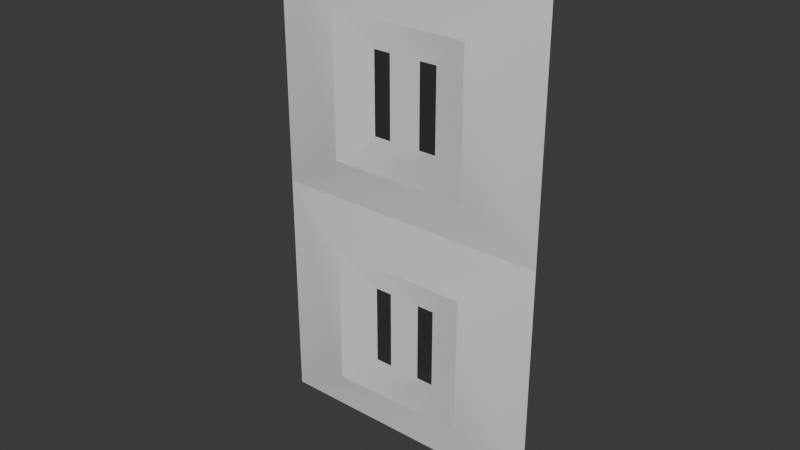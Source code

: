 # Source: plug.blend  (saved by Blender 4.5.87; exported with 4.5.12 LTS)
import bpy
from mathutils import Matrix  # noqa: F401  (used for matrix-valued properties, if any)

bpy.ops.wm.read_factory_settings(use_empty=True)
scene = bpy.context.scene
scene.name = 'Scene'

# ---- collections
col_collection = bpy.data.collections.new('Collection'); scene.collection.children.link(col_collection)

# ---- materials (node trees are filled in below, after node groups)
mat_material = bpy.data.materials.new('Material')
mat_material.alpha_threshold = 0.0
mat_material.roughness = 0.5
mat_material.line_color = (0.0, 0.0, 0.0, 1.0)
mat_black = bpy.data.materials.new('Black')

# ---- material node trees
mat_material.use_nodes = True; mat_material.node_tree.nodes.clear()
_N = mat_material.node_tree.nodes; _L = mat_material.node_tree.links
n0 = _N.new('ShaderNodeOutputMaterial'); n0.name = 'Material Output'; n0.location = (200, 100)
n1 = _N.new('ShaderNodeBsdfPrincipled'); n1.name = 'Principled BSDF'; n1.location = (-200, 100)
n1.inputs[3].default_value = 1.45
_L.new(n1.outputs[0], n0.inputs[0])
n0.is_active_output = True
mat_black.use_nodes = True; mat_black.node_tree.nodes.clear()
_N = mat_black.node_tree.nodes; _L = mat_black.node_tree.links
n0 = _N.new('ShaderNodeBsdfPrincipled'); n0.name = 'Principled BSDF'; n0.location = (-200, 100)
n0.inputs[0].default_value = (0.0339, 0.0339, 0.0339, 1.0)
n1 = _N.new('ShaderNodeOutputMaterial'); n1.name = 'Material Output'; n1.location = (200, 100)
_L.new(n0.outputs[0], n1.inputs[0])
n1.is_active_output = True

# ---- world
world_world = bpy.data.worlds.new('World'); scene.world = world_world
world_world.use_nodes = True; world_world.node_tree.nodes.clear()
_N = world_world.node_tree.nodes; _L = world_world.node_tree.links
n0 = _N.new('ShaderNodeOutputWorld'); n0.name = 'World Output'; n0.location = (200, 100)
n1 = _N.new('ShaderNodeBackground'); n1.name = 'Background'; n1.location = (-200, 100)
n1.inputs[0].default_value = (0.05088, 0.05088, 0.05088, 1.0)
_L.new(n1.outputs[0], n0.inputs[0])
n0.is_active_output = True
world_world.color = (0.05088, 0.05088, 0.05088)
world_world.sun_shadow_jitter_overblur = 0.0

# ---- meshes
me_cube_003 = bpy.data.meshes.new('Cube.003')
me_cube_003.from_pydata([(-0.04605, 0.001182, 0.07719), (0.04605, 0.001182, 0.07719), (-0.04605, 0.001182, 0.0), (0.04605, 0.001182, 0.0), (-0.02301, -0.002816, 0.01465), (-0.02301, -0.002816, 0.06084), (0.02301, -0.002816, 0.06084), (0.02301, -0.002816, 0.01465), (0.01104, 0.001182, 0.05069), (0.01104, 0.001182, 0.02439), (0.005317, 0.001182, 0.05069), (0.005317, 0.001182, 0.02439), (-0.005317, 0.001182, 0.05069), (-0.005317, 0.001182, 0.02439), (-0.01104, 0.001182, 0.05069), (-0.01104, 0.001182, 0.02439)], [], [(0, 2, 4, 5), (3, 1, 6, 7), (7, 6, 8, 9), (10, 11, 9, 8), (1, 0, 5, 6), (2, 3, 7, 4), (14, 5, 4, 15), (15, 13, 12, 14), (15, 4, 7, 9, 11, 10, 8, 6, 5, 14, 12, 13)])
me_cube_003.polygons.foreach_set('use_smooth', [1, 1, 1, 0, 1, 1, 1, 0, 1])
me_cube_003.polygons.foreach_set('material_index', [-1, -1, -1, 2, -1, -1, -1, 2, -1])
_k = set([(4, 5), (4, 7), (5, 6), (6, 7)])
me_cube_003.attributes.new('sharp_edge', 'BOOLEAN', 'EDGE').data.foreach_set('value', [ (min(e.vertices), max(e.vertices)) in _k for e in me_cube_003.edges])
_uv = me_cube_003.uv_layers.new(name='UVMap')
_uv.uv.foreach_set('vector', [0.625, 1.0, 0.5, 1.0, 0.5312, 0.9375, 0.5938, 0.9375, 0.5, 0.75, 0.625, 0.75, 0.5938, 0.8125, 0.5312, 0.8125, 0.5312, 0.8125, 0.5938, 0.8125, 0.5729, 0.8375, 0.5521, 0.8375, 0.5729, 0.8625, 0.5521, 0.8625, 0.5521, 0.8375, 0.5729, 0.8375, 0.625, 0.75, 0.625, 1.0, 0.5938, 0.9375, 0.5938, 0.8125, 0.5, 1.0, 0.5, 0.75, 0.5312, 0.8125, 0.5312, 0.9375, 0.5729, 0.9125, 0.5938, 0.9375, 0.5312, 0.9375, 0.5521, 0.9125, 0.5521, 0.9125, 0.5521, 0.8875, 0.5729, 0.8875, 0.5729, 0.9125, 0.5521, 0.9125, 0.5312, 0.9375, 0.5312, 0.8125, 0.5521, 0.8375, 0.5521, 0.8625, 0.5729, 0.8625, 0.5729, 0.8375, 0.5938, 0.8125, 0.5938, 0.9375, 0.5729, 0.9125, 0.5729, 0.8875, 0.5521, 0.8875])
me_cube_003.materials.append(mat_material)
me_cube_003.materials.append(None)
me_cube_003.materials.append(mat_black)
me_cube_003.update()

# ---- objects
ob_cube = bpy.data.objects.new('Cube', me_cube_003)

# ---- transforms, parenting, visibility, modifiers, constraints
ob_cube.location = (0.0, 0.0, 0.0)
_m = ob_cube.modifiers.new('Array', 'ARRAY')
_m.relative_offset_displace = (0.0, 0.0, -1.0)

# ---- collection membership
col_collection.objects.link(ob_cube)

# ---- scene / render settings (as saved in the file)
scene.frame_start = 1; scene.frame_end = 250; scene.frame_set(1)
scene.render.engine = 'BLENDER_EEVEE_NEXT'
bpy.context.view_layer.update()

# ---- added for rendering (the .blend has no active camera and no usable light): camera, sun
cam_auto = bpy.data.cameras.new('AutoCamera')
cam_auto.lens = 50.0
cam_auto.sensor_width = 36.0
cam_auto.clip_end = 1000.0
ob_auto_camera = bpy.data.objects.new('AutoCamera', cam_auto)
scene.collection.objects.link(ob_auto_camera)
ob_auto_camera.location = (0.185045, -0.222871, 0.148036)
ob_auto_camera.rotation_euler = (1.09748, -7.21219e-08, 0.694738)
scene.camera = ob_auto_camera
light_auto_sun = bpy.data.lights.new('AutoSun', 'SUN')
light_auto_sun.energy = 3.0
light_auto_sun.angle = 0.0523599
ob_auto_sun = bpy.data.objects.new('AutoSun', light_auto_sun)
scene.collection.objects.link(ob_auto_sun)
ob_auto_sun.rotation_euler = (0.872665, 0.174533, 0.523599)
bpy.context.view_layer.update()
